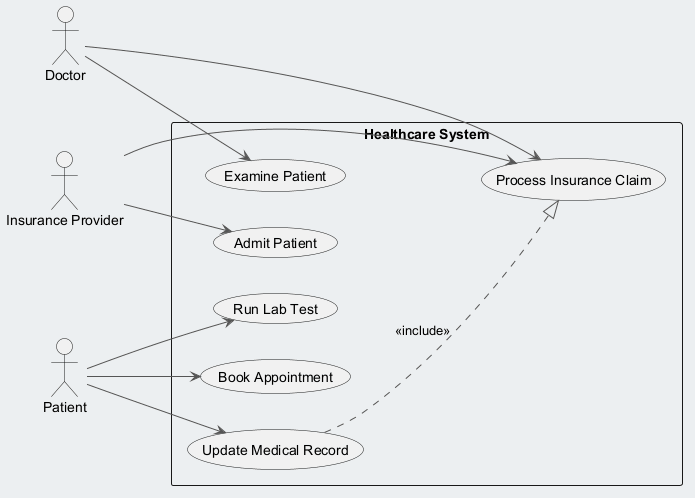

The diagram above was rendered by PlantUML. Its source (embedded in the PNG):
@startuml
skinparam backgroundColor #ECEFF1
skinparam classBackgroundColor #FFFFFF
skinparam classBorderColor #455A64
skinparam ArrowColor #555555
left to right direction
actor "Doctor" as D
actor "Insurance Provider" as IP
actor "Patient" as P
rectangle "Healthcare System" {
  usecase "Process Insurance Claim" as UC_ProcessInsuranceClaim
  usecase "Run Lab Test" as UC_RunLabTest
  usecase "Examine Patient" as UC_ExaminePatient
  usecase "Book Appointment" as UC_BookAppointment
  usecase "Admit Patient" as UC_AdmitPatient
  usecase "Update Medical Record" as UC_UpdateMedicalRecord
}
D --> UC_ProcessInsuranceClaim
D --> UC_ExaminePatient
IP --> UC_AdmitPatient
IP --> UC_ProcessInsuranceClaim
P --> UC_RunLabTest
P --> UC_UpdateMedicalRecord
P --> UC_BookAppointment
UC_UpdateMedicalRecord ..|> UC_ProcessInsuranceClaim : <<include>>
@enduml